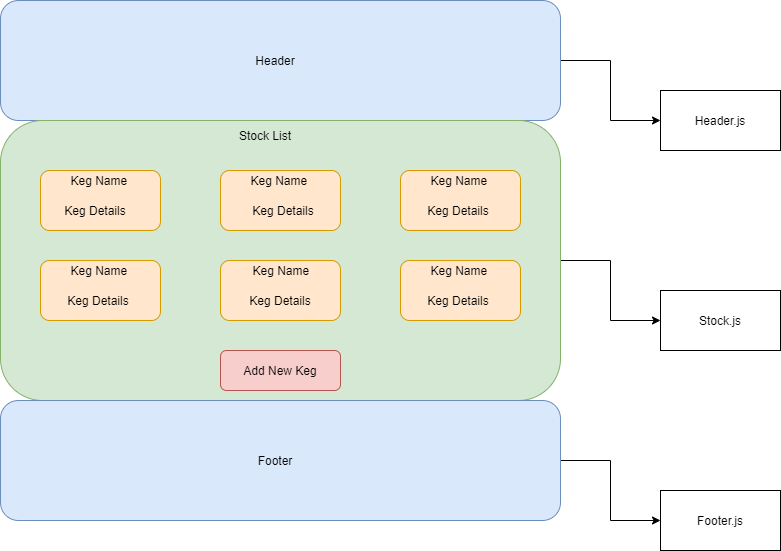

The diagram above was exported from draw.io. Its source (the exported page's mxGraphModel, read from the mxfile embedded in the PNG):
<mxGraphModel dx="1422" dy="873" grid="1" gridSize="10" guides="1" tooltips="1" connect="1" arrows="1" fold="1" page="1" pageScale="1" pageWidth="850" pageHeight="1100" math="0" shadow="0">
  <root>
    <mxCell id="0" />
    <mxCell id="1" parent="0" />
    <mxCell id="QhMoI9lTM_nWffclUpem-38" style="edgeStyle=orthogonalEdgeStyle;rounded=0;orthogonalLoop=1;jettySize=auto;html=1;" edge="1" parent="1" source="QhMoI9lTM_nWffclUpem-1">
      <mxGeometry relative="1" as="geometry">
        <mxPoint x="700" y="160" as="targetPoint" />
      </mxGeometry>
    </mxCell>
    <mxCell id="QhMoI9lTM_nWffclUpem-1" value="" style="rounded=1;whiteSpace=wrap;html=1;fillColor=#dae8fc;strokeColor=#6c8ebf;" vertex="1" parent="1">
      <mxGeometry x="40" y="40" width="560" height="120" as="geometry" />
    </mxCell>
    <mxCell id="QhMoI9lTM_nWffclUpem-4" value="&lt;font style=&quot;vertical-align: inherit&quot;&gt;&lt;font style=&quot;vertical-align: inherit&quot;&gt;Header&lt;/font&gt;&lt;/font&gt;" style="text;html=1;strokeColor=none;fillColor=none;align=center;verticalAlign=middle;whiteSpace=wrap;rounded=0;" vertex="1" parent="1">
      <mxGeometry x="270" y="80" width="90" height="40" as="geometry" />
    </mxCell>
    <mxCell id="QhMoI9lTM_nWffclUpem-52" style="edgeStyle=orthogonalEdgeStyle;rounded=0;orthogonalLoop=1;jettySize=auto;html=1;" edge="1" parent="1" source="QhMoI9lTM_nWffclUpem-7" target="QhMoI9lTM_nWffclUpem-47">
      <mxGeometry relative="1" as="geometry" />
    </mxCell>
    <mxCell id="QhMoI9lTM_nWffclUpem-7" value="" style="rounded=1;whiteSpace=wrap;html=1;fillColor=#d5e8d4;strokeColor=#82b366;" vertex="1" parent="1">
      <mxGeometry x="40" y="160" width="560" height="280" as="geometry" />
    </mxCell>
    <mxCell id="QhMoI9lTM_nWffclUpem-8" value="Stock List" style="text;html=1;strokeColor=none;fillColor=none;align=center;verticalAlign=middle;whiteSpace=wrap;rounded=0;" vertex="1" parent="1">
      <mxGeometry x="220" y="160" width="170" height="30" as="geometry" />
    </mxCell>
    <mxCell id="QhMoI9lTM_nWffclUpem-9" value="" style="rounded=1;whiteSpace=wrap;html=1;fillColor=#ffe6cc;strokeColor=#d79b00;" vertex="1" parent="1">
      <mxGeometry x="260" y="210" width="120" height="60" as="geometry" />
    </mxCell>
    <mxCell id="QhMoI9lTM_nWffclUpem-10" value="" style="rounded=1;whiteSpace=wrap;html=1;fillColor=#ffe6cc;strokeColor=#d79b00;" vertex="1" parent="1">
      <mxGeometry x="80" y="210" width="120" height="60" as="geometry" />
    </mxCell>
    <mxCell id="QhMoI9lTM_nWffclUpem-11" value="" style="rounded=1;whiteSpace=wrap;html=1;fillColor=#ffe6cc;strokeColor=#d79b00;" vertex="1" parent="1">
      <mxGeometry x="80" y="300" width="120" height="60" as="geometry" />
    </mxCell>
    <mxCell id="QhMoI9lTM_nWffclUpem-12" value="" style="rounded=1;whiteSpace=wrap;html=1;fillColor=#ffe6cc;strokeColor=#d79b00;" vertex="1" parent="1">
      <mxGeometry x="440" y="210" width="120" height="60" as="geometry" />
    </mxCell>
    <mxCell id="QhMoI9lTM_nWffclUpem-13" value="" style="rounded=1;whiteSpace=wrap;html=1;fillColor=#ffe6cc;strokeColor=#d79b00;" vertex="1" parent="1">
      <mxGeometry x="260" y="300" width="120" height="60" as="geometry" />
    </mxCell>
    <mxCell id="QhMoI9lTM_nWffclUpem-14" value="" style="rounded=1;whiteSpace=wrap;html=1;fillColor=#ffe6cc;strokeColor=#d79b00;" vertex="1" parent="1">
      <mxGeometry x="440" y="300" width="120" height="60" as="geometry" />
    </mxCell>
    <mxCell id="QhMoI9lTM_nWffclUpem-16" value="Keg Name&amp;nbsp;" style="text;html=1;strokeColor=none;fillColor=none;align=center;verticalAlign=middle;whiteSpace=wrap;rounded=0;" vertex="1" parent="1">
      <mxGeometry x="282.5" y="210" width="75" height="20" as="geometry" />
    </mxCell>
    <mxCell id="QhMoI9lTM_nWffclUpem-21" value="" style="rounded=1;whiteSpace=wrap;html=1;fillColor=#f8cecc;strokeColor=#b85450;" vertex="1" parent="1">
      <mxGeometry x="260" y="390" width="120" height="40" as="geometry" />
    </mxCell>
    <mxCell id="QhMoI9lTM_nWffclUpem-26" value="Add New Keg" style="text;html=1;strokeColor=none;fillColor=none;align=center;verticalAlign=middle;whiteSpace=wrap;rounded=0;" vertex="1" parent="1">
      <mxGeometry x="275" y="400" width="90" height="20" as="geometry" />
    </mxCell>
    <mxCell id="QhMoI9lTM_nWffclUpem-31" value="Keg Name&amp;nbsp;" style="text;html=1;strokeColor=none;fillColor=none;align=center;verticalAlign=middle;whiteSpace=wrap;rounded=0;" vertex="1" parent="1">
      <mxGeometry x="285" y="300" width="75" height="20" as="geometry" />
    </mxCell>
    <mxCell id="QhMoI9lTM_nWffclUpem-32" value="Keg Name&amp;nbsp;" style="text;html=1;strokeColor=none;fillColor=none;align=center;verticalAlign=middle;whiteSpace=wrap;rounded=0;" vertex="1" parent="1">
      <mxGeometry x="102.5" y="300" width="75" height="20" as="geometry" />
    </mxCell>
    <mxCell id="QhMoI9lTM_nWffclUpem-33" value="Keg Name&amp;nbsp;" style="text;html=1;strokeColor=none;fillColor=none;align=center;verticalAlign=middle;whiteSpace=wrap;rounded=0;" vertex="1" parent="1">
      <mxGeometry x="102.5" y="210" width="75" height="20" as="geometry" />
    </mxCell>
    <mxCell id="QhMoI9lTM_nWffclUpem-34" value="Keg Name&amp;nbsp;" style="text;html=1;strokeColor=none;fillColor=none;align=center;verticalAlign=middle;whiteSpace=wrap;rounded=0;" vertex="1" parent="1">
      <mxGeometry x="462.5" y="300" width="75" height="20" as="geometry" />
    </mxCell>
    <mxCell id="QhMoI9lTM_nWffclUpem-35" value="Keg Name&amp;nbsp;" style="text;html=1;strokeColor=none;fillColor=none;align=center;verticalAlign=middle;whiteSpace=wrap;rounded=0;" vertex="1" parent="1">
      <mxGeometry x="462.5" y="210" width="75" height="20" as="geometry" />
    </mxCell>
    <mxCell id="QhMoI9lTM_nWffclUpem-39" value="Keg Details&lt;span style=&quot;font-family: monospace ; font-size: 0px&quot;&gt;%3CmxGraphModel%3E%3Croot%3E%3CmxCell%20id%3D%220%22%2F%3E%3CmxCell%20id%3D%221%22%20parent%3D%220%22%2F%3E%3CmxCell%20id%3D%222%22%20value%3D%22Keg%20Name%26amp%3Bnbsp%3B%22%20style%3D%22text%3Bhtml%3D1%3BstrokeColor%3Dnone%3BfillColor%3Dnone%3Balign%3Dcenter%3BverticalAlign%3Dmiddle%3BwhiteSpace%3Dwrap%3Brounded%3D0%3B%22%20vertex%3D%221%22%20parent%3D%221%22%3E%3CmxGeometry%20x%3D%22282.5%22%20y%3D%22210%22%20width%3D%2275%22%20height%3D%2220%22%20as%3D%22geometry%22%2F%3E%3C%2FmxCell%3E%3C%2Froot%3E%3C%2FmxGraphModel%3E&lt;/span&gt;&lt;span style=&quot;font-family: monospace ; font-size: 0px&quot;&gt;%3CmxGraphModel%3E%3Croot%3E%3CmxCell%20id%3D%220%22%2F%3E%3CmxCell%20id%3D%221%22%20parent%3D%220%22%2F%3E%3CmxCell%20id%3D%222%22%20value%3D%22Keg%20Name%26amp%3Bnbsp%3B%22%20style%3D%22text%3Bhtml%3D1%3BstrokeColor%3Dnone%3BfillColor%3Dnone%3Balign%3Dcenter%3BverticalAlign%3Dmiddle%3BwhiteSpace%3Dwrap%3Brounded%3D0%3B%22%20vertex%3D%221%22%20parent%3D%221%22%3E%3CmxGeometry%20x%3D%22282.5%22%20y%3D%22210%22%20width%3D%2275%22%20height%3D%2220%22%20as%3D%22geometry%22%2F%3E%3C%2FmxCell%3E%3C%2Froot%3E%3C%2FmxGraphModel%3E&lt;/span&gt;" style="text;html=1;strokeColor=none;fillColor=none;align=center;verticalAlign=middle;whiteSpace=wrap;rounded=0;" vertex="1" parent="1">
      <mxGeometry x="100" y="240" width="70" height="20" as="geometry" />
    </mxCell>
    <mxCell id="QhMoI9lTM_nWffclUpem-40" value="Keg Details&lt;span style=&quot;font-family: monospace ; font-size: 0px&quot;&gt;%3CmxGraphModel%3E%3Croot%3E%3CmxCell%20id%3D%220%22%2F%3E%3CmxCell%20id%3D%221%22%20parent%3D%220%22%2F%3E%3CmxCell%20id%3D%222%22%20value%3D%22Keg%20Name%26amp%3Bnbsp%3B%22%20style%3D%22text%3Bhtml%3D1%3BstrokeColor%3Dnone%3BfillColor%3Dnone%3Balign%3Dcenter%3BverticalAlign%3Dmiddle%3BwhiteSpace%3Dwrap%3Brounded%3D0%3B%22%20vertex%3D%221%22%20parent%3D%221%22%3E%3CmxGeometry%20x%3D%22282.5%22%20y%3D%22210%22%20width%3D%2275%22%20height%3D%2220%22%20as%3D%22geometry%22%2F%3E%3C%2FmxCell%3E%3C%2Froot%3E%3C%2FmxGraphModel%3E&lt;/span&gt;&lt;span style=&quot;font-family: monospace ; font-size: 0px&quot;&gt;%3CmxGraphModel%3E%3Croot%3E%3CmxCell%20id%3D%220%22%2F%3E%3CmxCell%20id%3D%221%22%20parent%3D%220%22%2F%3E%3CmxCell%20id%3D%222%22%20value%3D%22Keg%20Name%26amp%3Bnbsp%3B%22%20style%3D%22text%3Bhtml%3D1%3BstrokeColor%3Dnone%3BfillColor%3Dnone%3Balign%3Dcenter%3BverticalAlign%3Dmiddle%3BwhiteSpace%3Dwrap%3Brounded%3D0%3B%22%20vertex%3D%221%22%20parent%3D%221%22%3E%3CmxGeometry%20x%3D%22282.5%22%20y%3D%22210%22%20width%3D%2275%22%20height%3D%2220%22%20as%3D%22geometry%22%2F%3E%3C%2FmxCell%3E%3C%2Froot%3E%3C%2FmxGraphModel%3E&lt;/span&gt;" style="text;html=1;strokeColor=none;fillColor=none;align=center;verticalAlign=middle;whiteSpace=wrap;rounded=0;" vertex="1" parent="1">
      <mxGeometry x="462.5" y="330" width="70" height="20" as="geometry" />
    </mxCell>
    <mxCell id="QhMoI9lTM_nWffclUpem-41" value="Keg Details&lt;span style=&quot;font-family: monospace ; font-size: 0px&quot;&gt;%3CmxGraphModel%3E%3Croot%3E%3CmxCell%20id%3D%220%22%2F%3E%3CmxCell%20id%3D%221%22%20parent%3D%220%22%2F%3E%3CmxCell%20id%3D%222%22%20value%3D%22Keg%20Name%26amp%3Bnbsp%3B%22%20style%3D%22text%3Bhtml%3D1%3BstrokeColor%3Dnone%3BfillColor%3Dnone%3Balign%3Dcenter%3BverticalAlign%3Dmiddle%3BwhiteSpace%3Dwrap%3Brounded%3D0%3B%22%20vertex%3D%221%22%20parent%3D%221%22%3E%3CmxGeometry%20x%3D%22282.5%22%20y%3D%22210%22%20width%3D%2275%22%20height%3D%2220%22%20as%3D%22geometry%22%2F%3E%3C%2FmxCell%3E%3C%2Froot%3E%3C%2FmxGraphModel%3E&lt;/span&gt;&lt;span style=&quot;font-family: monospace ; font-size: 0px&quot;&gt;%3CmxGraphModel%3E%3Croot%3E%3CmxCell%20id%3D%220%22%2F%3E%3CmxCell%20id%3D%221%22%20parent%3D%220%22%2F%3E%3CmxCell%20id%3D%222%22%20value%3D%22Keg%20Name%26amp%3Bnbsp%3B%22%20style%3D%22text%3Bhtml%3D1%3BstrokeColor%3Dnone%3BfillColor%3Dnone%3Balign%3Dcenter%3BverticalAlign%3Dmiddle%3BwhiteSpace%3Dwrap%3Brounded%3D0%3B%22%20vertex%3D%221%22%20parent%3D%221%22%3E%3CmxGeometry%20x%3D%22282.5%22%20y%3D%22210%22%20width%3D%2275%22%20height%3D%2220%22%20as%3D%22geometry%22%2F%3E%3C%2FmxCell%3E%3C%2Froot%3E%3C%2FmxGraphModel%3E&lt;/span&gt;" style="text;html=1;strokeColor=none;fillColor=none;align=center;verticalAlign=middle;whiteSpace=wrap;rounded=0;" vertex="1" parent="1">
      <mxGeometry x="462.5" y="240" width="70" height="20" as="geometry" />
    </mxCell>
    <mxCell id="QhMoI9lTM_nWffclUpem-42" value="Keg Details&lt;span style=&quot;font-family: monospace ; font-size: 0px&quot;&gt;%3CmxGraphModel%3E%3Croot%3E%3CmxCell%20id%3D%220%22%2F%3E%3CmxCell%20id%3D%221%22%20parent%3D%220%22%2F%3E%3CmxCell%20id%3D%222%22%20value%3D%22Keg%20Name%26amp%3Bnbsp%3B%22%20style%3D%22text%3Bhtml%3D1%3BstrokeColor%3Dnone%3BfillColor%3Dnone%3Balign%3Dcenter%3BverticalAlign%3Dmiddle%3BwhiteSpace%3Dwrap%3Brounded%3D0%3B%22%20vertex%3D%221%22%20parent%3D%221%22%3E%3CmxGeometry%20x%3D%22282.5%22%20y%3D%22210%22%20width%3D%2275%22%20height%3D%2220%22%20as%3D%22geometry%22%2F%3E%3C%2FmxCell%3E%3C%2Froot%3E%3C%2FmxGraphModel%3E&lt;/span&gt;&lt;span style=&quot;font-family: monospace ; font-size: 0px&quot;&gt;%3CmxGraphModel%3E%3Croot%3E%3CmxCell%20id%3D%220%22%2F%3E%3CmxCell%20id%3D%221%22%20parent%3D%220%22%2F%3E%3CmxCell%20id%3D%222%22%20value%3D%22Keg%20Name%26amp%3Bnbsp%3B%22%20style%3D%22text%3Bhtml%3D1%3BstrokeColor%3Dnone%3BfillColor%3Dnone%3Balign%3Dcenter%3BverticalAlign%3Dmiddle%3BwhiteSpace%3Dwrap%3Brounded%3D0%3B%22%20vertex%3D%221%22%20parent%3D%221%22%3E%3CmxGeometry%20x%3D%22282.5%22%20y%3D%22210%22%20width%3D%2275%22%20height%3D%2220%22%20as%3D%22geometry%22%2F%3E%3C%2FmxCell%3E%3C%2Froot%3E%3C%2FmxGraphModel%3E&lt;/span&gt;" style="text;html=1;strokeColor=none;fillColor=none;align=center;verticalAlign=middle;whiteSpace=wrap;rounded=0;" vertex="1" parent="1">
      <mxGeometry x="287.5" y="240" width="70" height="20" as="geometry" />
    </mxCell>
    <mxCell id="QhMoI9lTM_nWffclUpem-43" value="Keg Details&lt;span style=&quot;font-family: monospace ; font-size: 0px&quot;&gt;%3CmxGraphModel%3E%3Croot%3E%3CmxCell%20id%3D%220%22%2F%3E%3CmxCell%20id%3D%221%22%20parent%3D%220%22%2F%3E%3CmxCell%20id%3D%222%22%20value%3D%22Keg%20Name%26amp%3Bnbsp%3B%22%20style%3D%22text%3Bhtml%3D1%3BstrokeColor%3Dnone%3BfillColor%3Dnone%3Balign%3Dcenter%3BverticalAlign%3Dmiddle%3BwhiteSpace%3Dwrap%3Brounded%3D0%3B%22%20vertex%3D%221%22%20parent%3D%221%22%3E%3CmxGeometry%20x%3D%22282.5%22%20y%3D%22210%22%20width%3D%2275%22%20height%3D%2220%22%20as%3D%22geometry%22%2F%3E%3C%2FmxCell%3E%3C%2Froot%3E%3C%2FmxGraphModel%3E&lt;/span&gt;&lt;span style=&quot;font-family: monospace ; font-size: 0px&quot;&gt;%3CmxGraphModel%3E%3Croot%3E%3CmxCell%20id%3D%220%22%2F%3E%3CmxCell%20id%3D%221%22%20parent%3D%220%22%2F%3E%3CmxCell%20id%3D%222%22%20value%3D%22Keg%20Name%26amp%3Bnbsp%3B%22%20style%3D%22text%3Bhtml%3D1%3BstrokeColor%3Dnone%3BfillColor%3Dnone%3Balign%3Dcenter%3BverticalAlign%3Dmiddle%3BwhiteSpace%3Dwrap%3Brounded%3D0%3B%22%20vertex%3D%221%22%20parent%3D%221%22%3E%3CmxGeometry%20x%3D%22282.5%22%20y%3D%22210%22%20width%3D%2275%22%20height%3D%2220%22%20as%3D%22geometry%22%2F%3E%3C%2FmxCell%3E%3C%2Froot%3E%3C%2FmxGraphModel%3E&lt;/span&gt;" style="text;html=1;strokeColor=none;fillColor=none;align=center;verticalAlign=middle;whiteSpace=wrap;rounded=0;" vertex="1" parent="1">
      <mxGeometry x="285" y="330" width="70" height="20" as="geometry" />
    </mxCell>
    <mxCell id="QhMoI9lTM_nWffclUpem-44" value="Keg Details&lt;span style=&quot;font-family: monospace ; font-size: 0px&quot;&gt;%3CmxGraphModel%3E%3Croot%3E%3CmxCell%20id%3D%220%22%2F%3E%3CmxCell%20id%3D%221%22%20parent%3D%220%22%2F%3E%3CmxCell%20id%3D%222%22%20value%3D%22Keg%20Name%26amp%3Bnbsp%3B%22%20style%3D%22text%3Bhtml%3D1%3BstrokeColor%3Dnone%3BfillColor%3Dnone%3Balign%3Dcenter%3BverticalAlign%3Dmiddle%3BwhiteSpace%3Dwrap%3Brounded%3D0%3B%22%20vertex%3D%221%22%20parent%3D%221%22%3E%3CmxGeometry%20x%3D%22282.5%22%20y%3D%22210%22%20width%3D%2275%22%20height%3D%2220%22%20as%3D%22geometry%22%2F%3E%3C%2FmxCell%3E%3C%2Froot%3E%3C%2FmxGraphModel%3E&lt;/span&gt;&lt;span style=&quot;font-family: monospace ; font-size: 0px&quot;&gt;%3CmxGraphModel%3E%3Croot%3E%3CmxCell%20id%3D%220%22%2F%3E%3CmxCell%20id%3D%221%22%20parent%3D%220%22%2F%3E%3CmxCell%20id%3D%222%22%20value%3D%22Keg%20Name%26amp%3Bnbsp%3B%22%20style%3D%22text%3Bhtml%3D1%3BstrokeColor%3Dnone%3BfillColor%3Dnone%3Balign%3Dcenter%3BverticalAlign%3Dmiddle%3BwhiteSpace%3Dwrap%3Brounded%3D0%3B%22%20vertex%3D%221%22%20parent%3D%221%22%3E%3CmxGeometry%20x%3D%22282.5%22%20y%3D%22210%22%20width%3D%2275%22%20height%3D%2220%22%20as%3D%22geometry%22%2F%3E%3C%2FmxCell%3E%3C%2Froot%3E%3C%2FmxGraphModel%3E&lt;/span&gt;" style="text;html=1;strokeColor=none;fillColor=none;align=center;verticalAlign=middle;whiteSpace=wrap;rounded=0;" vertex="1" parent="1">
      <mxGeometry x="102.5" y="330" width="70" height="20" as="geometry" />
    </mxCell>
    <mxCell id="QhMoI9lTM_nWffclUpem-47" value="" style="rounded=0;whiteSpace=wrap;html=1;" vertex="1" parent="1">
      <mxGeometry x="700" y="330" width="120" height="60" as="geometry" />
    </mxCell>
    <mxCell id="QhMoI9lTM_nWffclUpem-48" value="" style="rounded=0;whiteSpace=wrap;html=1;" vertex="1" parent="1">
      <mxGeometry x="700" y="130" width="120" height="60" as="geometry" />
    </mxCell>
    <mxCell id="QhMoI9lTM_nWffclUpem-50" value="Header.js" style="text;html=1;strokeColor=none;fillColor=none;align=center;verticalAlign=middle;whiteSpace=wrap;rounded=0;" vertex="1" parent="1">
      <mxGeometry x="740" y="150" width="40" height="20" as="geometry" />
    </mxCell>
    <mxCell id="QhMoI9lTM_nWffclUpem-51" value="Stock.js" style="text;html=1;strokeColor=none;fillColor=none;align=center;verticalAlign=middle;whiteSpace=wrap;rounded=0;" vertex="1" parent="1">
      <mxGeometry x="740" y="350" width="40" height="20" as="geometry" />
    </mxCell>
    <mxCell id="QhMoI9lTM_nWffclUpem-57" style="edgeStyle=orthogonalEdgeStyle;rounded=0;orthogonalLoop=1;jettySize=auto;html=1;" edge="1" parent="1" source="QhMoI9lTM_nWffclUpem-53" target="QhMoI9lTM_nWffclUpem-55">
      <mxGeometry relative="1" as="geometry" />
    </mxCell>
    <mxCell id="QhMoI9lTM_nWffclUpem-53" value="" style="rounded=1;whiteSpace=wrap;html=1;fillColor=#dae8fc;strokeColor=#6c8ebf;" vertex="1" parent="1">
      <mxGeometry x="40" y="440" width="560" height="120" as="geometry" />
    </mxCell>
    <mxCell id="QhMoI9lTM_nWffclUpem-54" value="Footer" style="text;html=1;strokeColor=none;fillColor=none;align=center;verticalAlign=middle;whiteSpace=wrap;rounded=0;" vertex="1" parent="1">
      <mxGeometry x="295" y="490" width="40" height="20" as="geometry" />
    </mxCell>
    <mxCell id="QhMoI9lTM_nWffclUpem-55" value="" style="rounded=0;whiteSpace=wrap;html=1;" vertex="1" parent="1">
      <mxGeometry x="700" y="530" width="120" height="60" as="geometry" />
    </mxCell>
    <mxCell id="QhMoI9lTM_nWffclUpem-56" value="Footer.js" style="text;html=1;strokeColor=none;fillColor=none;align=center;verticalAlign=middle;whiteSpace=wrap;rounded=0;" vertex="1" parent="1">
      <mxGeometry x="740" y="550" width="40" height="20" as="geometry" />
    </mxCell>
  </root>
</mxGraphModel>